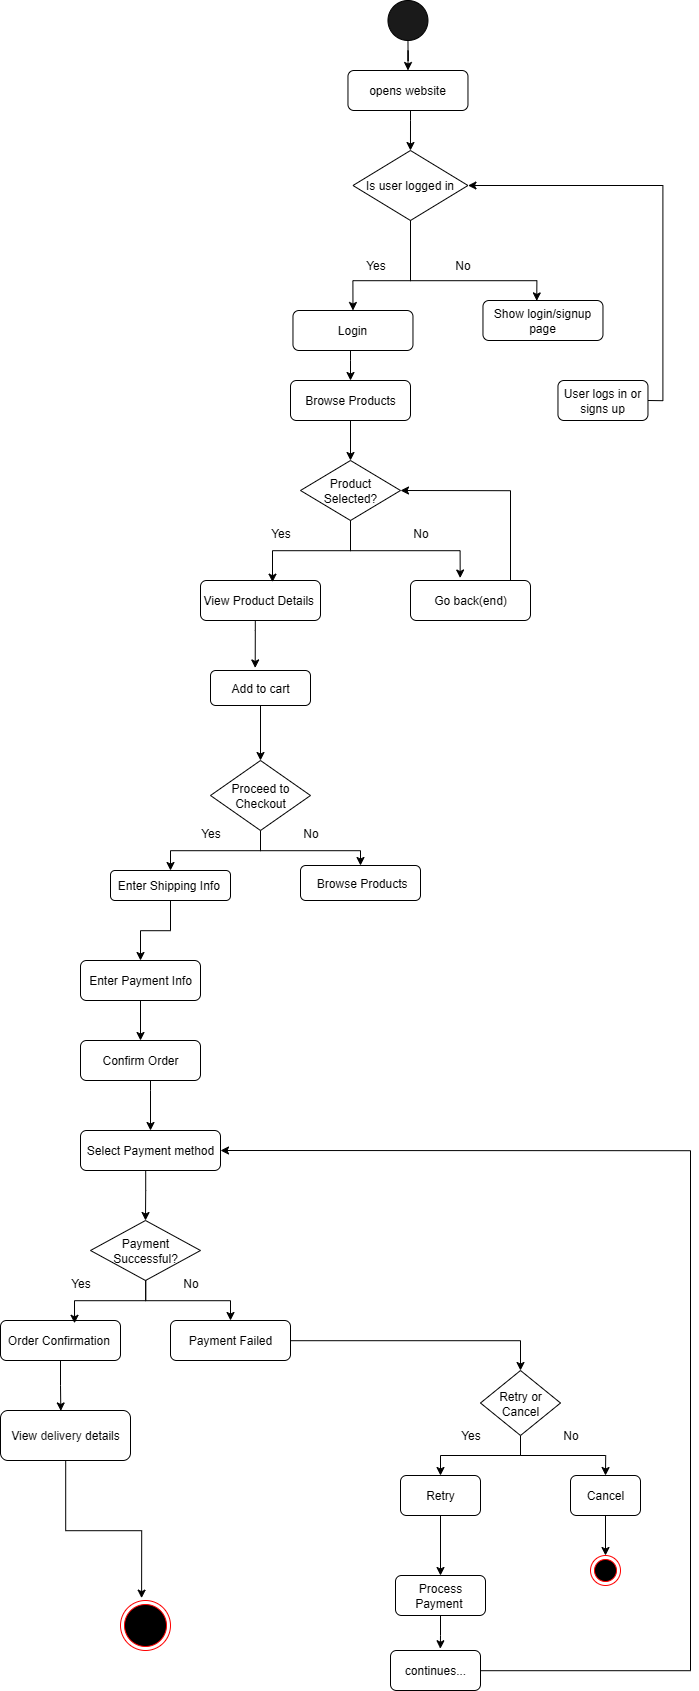

The diagram above was exported from draw.io. Its source (the exported page's mxGraphModel, read from the mxfile embedded in the PNG):
<mxGraphModel dx="3880" dy="3261" grid="1" gridSize="10" guides="1" tooltips="1" connect="1" arrows="1" fold="1" page="1" pageScale="1" pageWidth="827" pageHeight="1169" math="0" shadow="0">
  <root>
    <mxCell id="0" />
    <mxCell id="1" parent="0" />
    <mxCell id="F8jYFGLkOcHLm-y7lg6f-2" style="edgeStyle=orthogonalEdgeStyle;rounded=0;orthogonalLoop=1;jettySize=auto;html=1;entryX=0.5;entryY=0;entryDx=0;entryDy=0;" edge="1" parent="1" source="kLJIgcSEXstvaWiU9uVH-1" target="F8jYFGLkOcHLm-y7lg6f-1">
      <mxGeometry relative="1" as="geometry" />
    </mxCell>
    <mxCell id="kLJIgcSEXstvaWiU9uVH-1" value="" style="ellipse;whiteSpace=wrap;html=1;aspect=fixed;fillColor=#1A1A1A;" parent="1" vertex="1">
      <mxGeometry x="427.47" y="-220" width="40" height="40" as="geometry" />
    </mxCell>
    <mxCell id="F8jYFGLkOcHLm-y7lg6f-23" style="edgeStyle=orthogonalEdgeStyle;rounded=0;orthogonalLoop=1;jettySize=auto;html=1;entryX=0.5;entryY=0;entryDx=0;entryDy=0;" edge="1" parent="1" source="kLJIgcSEXstvaWiU9uVH-2" target="F8jYFGLkOcHLm-y7lg6f-9">
      <mxGeometry relative="1" as="geometry">
        <Array as="points">
          <mxPoint x="390" y="140" />
          <mxPoint x="390" y="140" />
        </Array>
      </mxGeometry>
    </mxCell>
    <mxCell id="kLJIgcSEXstvaWiU9uVH-2" value="Login" style="rounded=1;whiteSpace=wrap;html=1;" parent="1" vertex="1">
      <mxGeometry x="332.47" y="90" width="120" height="40" as="geometry" />
    </mxCell>
    <mxCell id="kLJIgcSEXstvaWiU9uVH-12" style="edgeStyle=orthogonalEdgeStyle;rounded=0;orthogonalLoop=1;jettySize=auto;html=1;entryX=0.414;entryY=-0.062;entryDx=0;entryDy=0;entryPerimeter=0;" parent="1" source="kLJIgcSEXstvaWiU9uVH-6" target="kLJIgcSEXstvaWiU9uVH-11" edge="1">
      <mxGeometry relative="1" as="geometry">
        <mxPoint x="500" y="350" as="targetPoint" />
        <Array as="points">
          <mxPoint x="390" y="330" />
          <mxPoint x="500" y="330" />
        </Array>
      </mxGeometry>
    </mxCell>
    <mxCell id="kLJIgcSEXstvaWiU9uVH-6" value="Product Selected?" style="rhombus;whiteSpace=wrap;html=1;" parent="1" vertex="1">
      <mxGeometry x="340" y="240" width="100" height="60" as="geometry" />
    </mxCell>
    <mxCell id="kLJIgcSEXstvaWiU9uVH-17" value="" style="edgeStyle=orthogonalEdgeStyle;rounded=0;orthogonalLoop=1;jettySize=auto;html=1;entryX=0.447;entryY=-0.073;entryDx=0;entryDy=0;entryPerimeter=0;" parent="1" source="kLJIgcSEXstvaWiU9uVH-7" target="kLJIgcSEXstvaWiU9uVH-18" edge="1">
      <mxGeometry relative="1" as="geometry">
        <mxPoint x="295" y="450" as="targetPoint" />
        <Array as="points">
          <mxPoint x="295" y="410" />
        </Array>
      </mxGeometry>
    </mxCell>
    <mxCell id="kLJIgcSEXstvaWiU9uVH-7" value="View Product Details&amp;nbsp;" style="rounded=1;whiteSpace=wrap;html=1;" parent="1" vertex="1">
      <mxGeometry x="240" y="360" width="120" height="40" as="geometry" />
    </mxCell>
    <mxCell id="kLJIgcSEXstvaWiU9uVH-8" style="edgeStyle=orthogonalEdgeStyle;rounded=0;orthogonalLoop=1;jettySize=auto;html=1;entryX=0.6;entryY=0.042;entryDx=0;entryDy=0;entryPerimeter=0;" parent="1" source="kLJIgcSEXstvaWiU9uVH-6" target="kLJIgcSEXstvaWiU9uVH-7" edge="1">
      <mxGeometry relative="1" as="geometry" />
    </mxCell>
    <mxCell id="kLJIgcSEXstvaWiU9uVH-19" style="edgeStyle=orthogonalEdgeStyle;rounded=0;orthogonalLoop=1;jettySize=auto;html=1;entryX=1;entryY=0.5;entryDx=0;entryDy=0;" parent="1" source="kLJIgcSEXstvaWiU9uVH-11" target="kLJIgcSEXstvaWiU9uVH-6" edge="1">
      <mxGeometry relative="1" as="geometry">
        <Array as="points">
          <mxPoint x="550" y="270" />
        </Array>
      </mxGeometry>
    </mxCell>
    <mxCell id="kLJIgcSEXstvaWiU9uVH-11" value="Go back(end)" style="rounded=1;whiteSpace=wrap;html=1;" parent="1" vertex="1">
      <mxGeometry x="450" y="360" width="120" height="40" as="geometry" />
    </mxCell>
    <mxCell id="kLJIgcSEXstvaWiU9uVH-14" value="Yes" style="text;html=1;align=center;verticalAlign=middle;resizable=0;points=[];autosize=1;strokeColor=none;fillColor=none;" parent="1" vertex="1">
      <mxGeometry x="300" y="298" width="40" height="30" as="geometry" />
    </mxCell>
    <mxCell id="kLJIgcSEXstvaWiU9uVH-15" value="No" style="text;html=1;align=center;verticalAlign=middle;resizable=0;points=[];autosize=1;strokeColor=none;fillColor=none;" parent="1" vertex="1">
      <mxGeometry x="440" y="298" width="40" height="30" as="geometry" />
    </mxCell>
    <mxCell id="kLJIgcSEXstvaWiU9uVH-23" style="edgeStyle=orthogonalEdgeStyle;rounded=0;orthogonalLoop=1;jettySize=auto;html=1;entryX=0.5;entryY=0;entryDx=0;entryDy=0;" parent="1" source="kLJIgcSEXstvaWiU9uVH-18" target="kLJIgcSEXstvaWiU9uVH-22" edge="1">
      <mxGeometry relative="1" as="geometry" />
    </mxCell>
    <mxCell id="kLJIgcSEXstvaWiU9uVH-18" value="Add to cart" style="rounded=1;whiteSpace=wrap;html=1;" parent="1" vertex="1">
      <mxGeometry x="250" y="450" width="100" height="35" as="geometry" />
    </mxCell>
    <mxCell id="kLJIgcSEXstvaWiU9uVH-26" style="edgeStyle=orthogonalEdgeStyle;rounded=0;orthogonalLoop=1;jettySize=auto;html=1;entryX=0.5;entryY=0;entryDx=0;entryDy=0;" parent="1" source="kLJIgcSEXstvaWiU9uVH-22" target="kLJIgcSEXstvaWiU9uVH-24" edge="1">
      <mxGeometry relative="1" as="geometry" />
    </mxCell>
    <mxCell id="kLJIgcSEXstvaWiU9uVH-27" style="edgeStyle=orthogonalEdgeStyle;rounded=0;orthogonalLoop=1;jettySize=auto;html=1;entryX=0.5;entryY=0;entryDx=0;entryDy=0;" parent="1" source="kLJIgcSEXstvaWiU9uVH-22" target="kLJIgcSEXstvaWiU9uVH-25" edge="1">
      <mxGeometry relative="1" as="geometry">
        <Array as="points">
          <mxPoint x="300" y="630" />
          <mxPoint x="400" y="630" />
        </Array>
      </mxGeometry>
    </mxCell>
    <mxCell id="kLJIgcSEXstvaWiU9uVH-22" value="Proceed to Checkout" style="rhombus;whiteSpace=wrap;html=1;" parent="1" vertex="1">
      <mxGeometry x="250" y="540" width="100" height="70" as="geometry" />
    </mxCell>
    <mxCell id="F8jYFGLkOcHLm-y7lg6f-10" style="edgeStyle=orthogonalEdgeStyle;rounded=0;orthogonalLoop=1;jettySize=auto;html=1;entryX=0.5;entryY=0;entryDx=0;entryDy=0;" edge="1" parent="1" source="kLJIgcSEXstvaWiU9uVH-24" target="kLJIgcSEXstvaWiU9uVH-29">
      <mxGeometry relative="1" as="geometry" />
    </mxCell>
    <mxCell id="kLJIgcSEXstvaWiU9uVH-24" value="Enter Shipping Info&amp;nbsp;" style="rounded=1;whiteSpace=wrap;html=1;" parent="1" vertex="1">
      <mxGeometry x="150" y="650" width="120" height="30" as="geometry" />
    </mxCell>
    <mxCell id="kLJIgcSEXstvaWiU9uVH-25" value="&amp;nbsp;Browse Products" style="rounded=1;whiteSpace=wrap;html=1;" parent="1" vertex="1">
      <mxGeometry x="340" y="645" width="120" height="35" as="geometry" />
    </mxCell>
    <mxCell id="F8jYFGLkOcHLm-y7lg6f-11" style="edgeStyle=orthogonalEdgeStyle;rounded=0;orthogonalLoop=1;jettySize=auto;html=1;entryX=0.5;entryY=0;entryDx=0;entryDy=0;" edge="1" parent="1" source="kLJIgcSEXstvaWiU9uVH-29" target="kLJIgcSEXstvaWiU9uVH-31">
      <mxGeometry relative="1" as="geometry" />
    </mxCell>
    <mxCell id="kLJIgcSEXstvaWiU9uVH-29" value="Enter Payment Info" style="rounded=1;whiteSpace=wrap;html=1;" parent="1" vertex="1">
      <mxGeometry x="120" y="740" width="120" height="40" as="geometry" />
    </mxCell>
    <mxCell id="F8jYFGLkOcHLm-y7lg6f-13" style="edgeStyle=orthogonalEdgeStyle;rounded=0;orthogonalLoop=1;jettySize=auto;html=1;entryX=0.5;entryY=0;entryDx=0;entryDy=0;" edge="1" parent="1" source="kLJIgcSEXstvaWiU9uVH-30" target="kLJIgcSEXstvaWiU9uVH-38">
      <mxGeometry relative="1" as="geometry">
        <Array as="points">
          <mxPoint x="185" y="970" />
          <mxPoint x="185" y="970" />
        </Array>
      </mxGeometry>
    </mxCell>
    <mxCell id="kLJIgcSEXstvaWiU9uVH-30" value="Select Payment method" style="rounded=1;whiteSpace=wrap;html=1;" parent="1" vertex="1">
      <mxGeometry x="120" y="910" width="140" height="40" as="geometry" />
    </mxCell>
    <mxCell id="F8jYFGLkOcHLm-y7lg6f-12" style="edgeStyle=orthogonalEdgeStyle;rounded=0;orthogonalLoop=1;jettySize=auto;html=1;entryX=0.5;entryY=0;entryDx=0;entryDy=0;" edge="1" parent="1" source="kLJIgcSEXstvaWiU9uVH-31" target="kLJIgcSEXstvaWiU9uVH-30">
      <mxGeometry relative="1" as="geometry">
        <Array as="points">
          <mxPoint x="190" y="870" />
          <mxPoint x="190" y="870" />
        </Array>
      </mxGeometry>
    </mxCell>
    <mxCell id="kLJIgcSEXstvaWiU9uVH-31" value="Confirm Order" style="rounded=1;whiteSpace=wrap;html=1;" parent="1" vertex="1">
      <mxGeometry x="120" y="820" width="120" height="40" as="geometry" />
    </mxCell>
    <mxCell id="kLJIgcSEXstvaWiU9uVH-32" value="Order Confirmation&amp;nbsp;" style="rounded=1;whiteSpace=wrap;html=1;" parent="1" vertex="1">
      <mxGeometry x="40" y="1100" width="120" height="40" as="geometry" />
    </mxCell>
    <mxCell id="F8jYFGLkOcHLm-y7lg6f-14" style="edgeStyle=orthogonalEdgeStyle;rounded=0;orthogonalLoop=1;jettySize=auto;html=1;entryX=0.5;entryY=0;entryDx=0;entryDy=0;" edge="1" parent="1" source="kLJIgcSEXstvaWiU9uVH-33" target="kLJIgcSEXstvaWiU9uVH-51">
      <mxGeometry relative="1" as="geometry" />
    </mxCell>
    <mxCell id="kLJIgcSEXstvaWiU9uVH-33" value="Payment Failed" style="rounded=1;whiteSpace=wrap;html=1;" parent="1" vertex="1">
      <mxGeometry x="210" y="1100" width="120" height="40" as="geometry" />
    </mxCell>
    <mxCell id="kLJIgcSEXstvaWiU9uVH-34" value="&lt;font&gt;View&amp;nbsp;&lt;span style=&quot;color: rgb(31, 31, 31); font-family: &amp;quot;Google Sans&amp;quot;, Arial, sans-serif; text-align: start; background-color: rgb(255, 255, 255);&quot;&gt;delivery&amp;nbsp;&lt;/span&gt;details&lt;/font&gt;" style="rounded=1;whiteSpace=wrap;html=1;" parent="1" vertex="1">
      <mxGeometry x="40" y="1190" width="130" height="50" as="geometry" />
    </mxCell>
    <mxCell id="kLJIgcSEXstvaWiU9uVH-58" style="edgeStyle=orthogonalEdgeStyle;rounded=0;orthogonalLoop=1;jettySize=auto;html=1;entryX=0.5;entryY=0;entryDx=0;entryDy=0;" parent="1" source="kLJIgcSEXstvaWiU9uVH-35" target="kLJIgcSEXstvaWiU9uVH-57" edge="1">
      <mxGeometry relative="1" as="geometry" />
    </mxCell>
    <mxCell id="kLJIgcSEXstvaWiU9uVH-35" value="Cancel" style="rounded=1;whiteSpace=wrap;html=1;" parent="1" vertex="1">
      <mxGeometry x="610" y="1255" width="70" height="40" as="geometry" />
    </mxCell>
    <mxCell id="kLJIgcSEXstvaWiU9uVH-60" style="edgeStyle=orthogonalEdgeStyle;rounded=0;orthogonalLoop=1;jettySize=auto;html=1;entryX=0.5;entryY=0;entryDx=0;entryDy=0;" parent="1" source="kLJIgcSEXstvaWiU9uVH-36" target="kLJIgcSEXstvaWiU9uVH-37" edge="1">
      <mxGeometry relative="1" as="geometry" />
    </mxCell>
    <mxCell id="kLJIgcSEXstvaWiU9uVH-36" value="Retry" style="rounded=1;whiteSpace=wrap;html=1;" parent="1" vertex="1">
      <mxGeometry x="440" y="1255" width="80" height="40" as="geometry" />
    </mxCell>
    <mxCell id="kLJIgcSEXstvaWiU9uVH-37" value="Process Payment&amp;nbsp;" style="rounded=1;whiteSpace=wrap;html=1;" parent="1" vertex="1">
      <mxGeometry x="435" y="1355" width="90" height="40" as="geometry" />
    </mxCell>
    <mxCell id="kLJIgcSEXstvaWiU9uVH-42" style="edgeStyle=orthogonalEdgeStyle;rounded=0;orthogonalLoop=1;jettySize=auto;html=1;entryX=0.5;entryY=0;entryDx=0;entryDy=0;" parent="1" source="kLJIgcSEXstvaWiU9uVH-38" target="kLJIgcSEXstvaWiU9uVH-33" edge="1">
      <mxGeometry relative="1" as="geometry" />
    </mxCell>
    <mxCell id="kLJIgcSEXstvaWiU9uVH-38" value="Payment Successful?" style="rhombus;whiteSpace=wrap;html=1;" parent="1" vertex="1">
      <mxGeometry x="130" y="1000" width="110" height="60" as="geometry" />
    </mxCell>
    <mxCell id="kLJIgcSEXstvaWiU9uVH-41" style="edgeStyle=orthogonalEdgeStyle;rounded=0;orthogonalLoop=1;jettySize=auto;html=1;entryX=0.617;entryY=0.07;entryDx=0;entryDy=0;entryPerimeter=0;" parent="1" source="kLJIgcSEXstvaWiU9uVH-38" target="kLJIgcSEXstvaWiU9uVH-32" edge="1">
      <mxGeometry relative="1" as="geometry" />
    </mxCell>
    <mxCell id="kLJIgcSEXstvaWiU9uVH-46" style="edgeStyle=orthogonalEdgeStyle;rounded=0;orthogonalLoop=1;jettySize=auto;html=1;entryX=0.464;entryY=0.009;entryDx=0;entryDy=0;entryPerimeter=0;" parent="1" source="kLJIgcSEXstvaWiU9uVH-32" target="kLJIgcSEXstvaWiU9uVH-34" edge="1">
      <mxGeometry relative="1" as="geometry" />
    </mxCell>
    <mxCell id="F8jYFGLkOcHLm-y7lg6f-15" style="edgeStyle=orthogonalEdgeStyle;rounded=0;orthogonalLoop=1;jettySize=auto;html=1;entryX=0.5;entryY=0;entryDx=0;entryDy=0;" edge="1" parent="1" source="kLJIgcSEXstvaWiU9uVH-51" target="kLJIgcSEXstvaWiU9uVH-36">
      <mxGeometry relative="1" as="geometry" />
    </mxCell>
    <mxCell id="F8jYFGLkOcHLm-y7lg6f-16" style="edgeStyle=orthogonalEdgeStyle;rounded=0;orthogonalLoop=1;jettySize=auto;html=1;entryX=0.5;entryY=0;entryDx=0;entryDy=0;" edge="1" parent="1" source="kLJIgcSEXstvaWiU9uVH-51" target="kLJIgcSEXstvaWiU9uVH-35">
      <mxGeometry relative="1" as="geometry">
        <Array as="points">
          <mxPoint x="560" y="1235" />
          <mxPoint x="645" y="1235" />
        </Array>
      </mxGeometry>
    </mxCell>
    <mxCell id="kLJIgcSEXstvaWiU9uVH-51" value="Retry or Cancel" style="rhombus;whiteSpace=wrap;html=1;" parent="1" vertex="1">
      <mxGeometry x="520" y="1150" width="80" height="65" as="geometry" />
    </mxCell>
    <mxCell id="F8jYFGLkOcHLm-y7lg6f-6" style="edgeStyle=orthogonalEdgeStyle;rounded=0;orthogonalLoop=1;jettySize=auto;html=1;entryX=1;entryY=0.5;entryDx=0;entryDy=0;exitX=1;exitY=0.5;exitDx=0;exitDy=0;" edge="1" parent="1" source="kLJIgcSEXstvaWiU9uVH-54" target="F8jYFGLkOcHLm-y7lg6f-5">
      <mxGeometry relative="1" as="geometry">
        <Array as="points">
          <mxPoint x="702.47" y="180" />
          <mxPoint x="702.47" y="-35" />
        </Array>
      </mxGeometry>
    </mxCell>
    <mxCell id="kLJIgcSEXstvaWiU9uVH-54" value="User logs in or signs up" style="rounded=1;whiteSpace=wrap;html=1;" parent="1" vertex="1">
      <mxGeometry x="597.47" y="160" width="90" height="40" as="geometry" />
    </mxCell>
    <mxCell id="kLJIgcSEXstvaWiU9uVH-55" value="Show login/signup page" style="rounded=1;whiteSpace=wrap;html=1;" parent="1" vertex="1">
      <mxGeometry x="522.47" y="80" width="120" height="40" as="geometry" />
    </mxCell>
    <mxCell id="F8jYFGLkOcHLm-y7lg6f-21" style="edgeStyle=orthogonalEdgeStyle;rounded=0;orthogonalLoop=1;jettySize=auto;html=1;entryX=1;entryY=0.5;entryDx=0;entryDy=0;" edge="1" parent="1" source="kLJIgcSEXstvaWiU9uVH-56" target="kLJIgcSEXstvaWiU9uVH-30">
      <mxGeometry relative="1" as="geometry">
        <Array as="points">
          <mxPoint x="730" y="1450" />
          <mxPoint x="730" y="930" />
        </Array>
      </mxGeometry>
    </mxCell>
    <mxCell id="kLJIgcSEXstvaWiU9uVH-56" value="continues..." style="rounded=1;whiteSpace=wrap;html=1;" parent="1" vertex="1">
      <mxGeometry x="430" y="1430" width="90" height="40" as="geometry" />
    </mxCell>
    <mxCell id="kLJIgcSEXstvaWiU9uVH-57" value="" style="ellipse;html=1;shape=endState;fillColor=#000000;strokeColor=#ff0000;" parent="1" vertex="1">
      <mxGeometry x="630" y="1335" width="30" height="30" as="geometry" />
    </mxCell>
    <mxCell id="kLJIgcSEXstvaWiU9uVH-62" style="edgeStyle=orthogonalEdgeStyle;rounded=0;orthogonalLoop=1;jettySize=auto;html=1;entryX=0.554;entryY=-0.044;entryDx=0;entryDy=0;entryPerimeter=0;" parent="1" source="kLJIgcSEXstvaWiU9uVH-37" target="kLJIgcSEXstvaWiU9uVH-56" edge="1">
      <mxGeometry relative="1" as="geometry" />
    </mxCell>
    <mxCell id="F8jYFGLkOcHLm-y7lg6f-22" style="edgeStyle=orthogonalEdgeStyle;rounded=0;orthogonalLoop=1;jettySize=auto;html=1;entryX=0.5;entryY=0;entryDx=0;entryDy=0;" edge="1" parent="1" source="F8jYFGLkOcHLm-y7lg6f-1" target="F8jYFGLkOcHLm-y7lg6f-5">
      <mxGeometry relative="1" as="geometry">
        <Array as="points">
          <mxPoint x="450" y="-100" />
          <mxPoint x="450" y="-100" />
        </Array>
      </mxGeometry>
    </mxCell>
    <mxCell id="F8jYFGLkOcHLm-y7lg6f-1" value="opens website" style="rounded=1;whiteSpace=wrap;html=1;" vertex="1" parent="1">
      <mxGeometry x="387.47" y="-150" width="120" height="40" as="geometry" />
    </mxCell>
    <mxCell id="F8jYFGLkOcHLm-y7lg6f-7" style="edgeStyle=orthogonalEdgeStyle;rounded=0;orthogonalLoop=1;jettySize=auto;html=1;entryX=0.5;entryY=0;entryDx=0;entryDy=0;" edge="1" parent="1" source="F8jYFGLkOcHLm-y7lg6f-5" target="kLJIgcSEXstvaWiU9uVH-2">
      <mxGeometry relative="1" as="geometry">
        <Array as="points">
          <mxPoint x="450.47" y="60" />
          <mxPoint x="392.47" y="60" />
        </Array>
      </mxGeometry>
    </mxCell>
    <mxCell id="F8jYFGLkOcHLm-y7lg6f-5" value="Is user logged in" style="rhombus;whiteSpace=wrap;html=1;" vertex="1" parent="1">
      <mxGeometry x="392.47" y="-70" width="115" height="70" as="geometry" />
    </mxCell>
    <mxCell id="F8jYFGLkOcHLm-y7lg6f-8" style="edgeStyle=orthogonalEdgeStyle;rounded=0;orthogonalLoop=1;jettySize=auto;html=1;entryX=0.448;entryY=0.01;entryDx=0;entryDy=0;entryPerimeter=0;" edge="1" parent="1" source="F8jYFGLkOcHLm-y7lg6f-5" target="kLJIgcSEXstvaWiU9uVH-55">
      <mxGeometry relative="1" as="geometry">
        <Array as="points">
          <mxPoint x="450.47" y="60" />
          <mxPoint x="576.47" y="60" />
        </Array>
      </mxGeometry>
    </mxCell>
    <mxCell id="F8jYFGLkOcHLm-y7lg6f-24" style="edgeStyle=orthogonalEdgeStyle;rounded=0;orthogonalLoop=1;jettySize=auto;html=1;entryX=0.5;entryY=0;entryDx=0;entryDy=0;" edge="1" parent="1" source="F8jYFGLkOcHLm-y7lg6f-9" target="kLJIgcSEXstvaWiU9uVH-6">
      <mxGeometry relative="1" as="geometry" />
    </mxCell>
    <mxCell id="F8jYFGLkOcHLm-y7lg6f-9" value="Browse Products" style="rounded=1;whiteSpace=wrap;html=1;" vertex="1" parent="1">
      <mxGeometry x="330" y="160" width="120" height="40" as="geometry" />
    </mxCell>
    <mxCell id="F8jYFGLkOcHLm-y7lg6f-18" value="" style="ellipse;html=1;shape=endState;fillColor=#000000;strokeColor=#ff0000;" vertex="1" parent="1">
      <mxGeometry x="160" y="1380" width="50" height="50" as="geometry" />
    </mxCell>
    <mxCell id="F8jYFGLkOcHLm-y7lg6f-19" style="edgeStyle=orthogonalEdgeStyle;rounded=0;orthogonalLoop=1;jettySize=auto;html=1;entryX=0.422;entryY=-0.047;entryDx=0;entryDy=0;entryPerimeter=0;" edge="1" parent="1" source="kLJIgcSEXstvaWiU9uVH-34" target="F8jYFGLkOcHLm-y7lg6f-18">
      <mxGeometry relative="1" as="geometry" />
    </mxCell>
    <mxCell id="F8jYFGLkOcHLm-y7lg6f-25" value="Yes" style="text;html=1;align=center;verticalAlign=middle;resizable=0;points=[];autosize=1;strokeColor=none;fillColor=none;" vertex="1" parent="1">
      <mxGeometry x="395" y="30" width="40" height="30" as="geometry" />
    </mxCell>
    <mxCell id="F8jYFGLkOcHLm-y7lg6f-26" value="No" style="text;html=1;align=center;verticalAlign=middle;resizable=0;points=[];autosize=1;strokeColor=none;fillColor=none;" vertex="1" parent="1">
      <mxGeometry x="482.47" y="30" width="40" height="30" as="geometry" />
    </mxCell>
    <mxCell id="F8jYFGLkOcHLm-y7lg6f-27" value="Yes" style="text;html=1;align=center;verticalAlign=middle;resizable=0;points=[];autosize=1;strokeColor=none;fillColor=none;" vertex="1" parent="1">
      <mxGeometry x="230" y="598" width="40" height="30" as="geometry" />
    </mxCell>
    <mxCell id="F8jYFGLkOcHLm-y7lg6f-28" value="No" style="text;html=1;align=center;verticalAlign=middle;resizable=0;points=[];autosize=1;strokeColor=none;fillColor=none;" vertex="1" parent="1">
      <mxGeometry x="330" y="598" width="40" height="30" as="geometry" />
    </mxCell>
    <mxCell id="F8jYFGLkOcHLm-y7lg6f-29" value="Yes" style="text;html=1;align=center;verticalAlign=middle;resizable=0;points=[];autosize=1;strokeColor=none;fillColor=none;" vertex="1" parent="1">
      <mxGeometry x="100" y="1048" width="40" height="30" as="geometry" />
    </mxCell>
    <mxCell id="F8jYFGLkOcHLm-y7lg6f-30" value="No" style="text;html=1;align=center;verticalAlign=middle;resizable=0;points=[];autosize=1;strokeColor=none;fillColor=none;" vertex="1" parent="1">
      <mxGeometry x="210" y="1048" width="40" height="30" as="geometry" />
    </mxCell>
    <mxCell id="F8jYFGLkOcHLm-y7lg6f-31" value="Yes" style="text;html=1;align=center;verticalAlign=middle;resizable=0;points=[];autosize=1;strokeColor=none;fillColor=none;" vertex="1" parent="1">
      <mxGeometry x="490" y="1200" width="40" height="30" as="geometry" />
    </mxCell>
    <mxCell id="F8jYFGLkOcHLm-y7lg6f-32" value="No" style="text;html=1;align=center;verticalAlign=middle;resizable=0;points=[];autosize=1;strokeColor=none;fillColor=none;" vertex="1" parent="1">
      <mxGeometry x="590" y="1200" width="40" height="30" as="geometry" />
    </mxCell>
  </root>
</mxGraphModel>